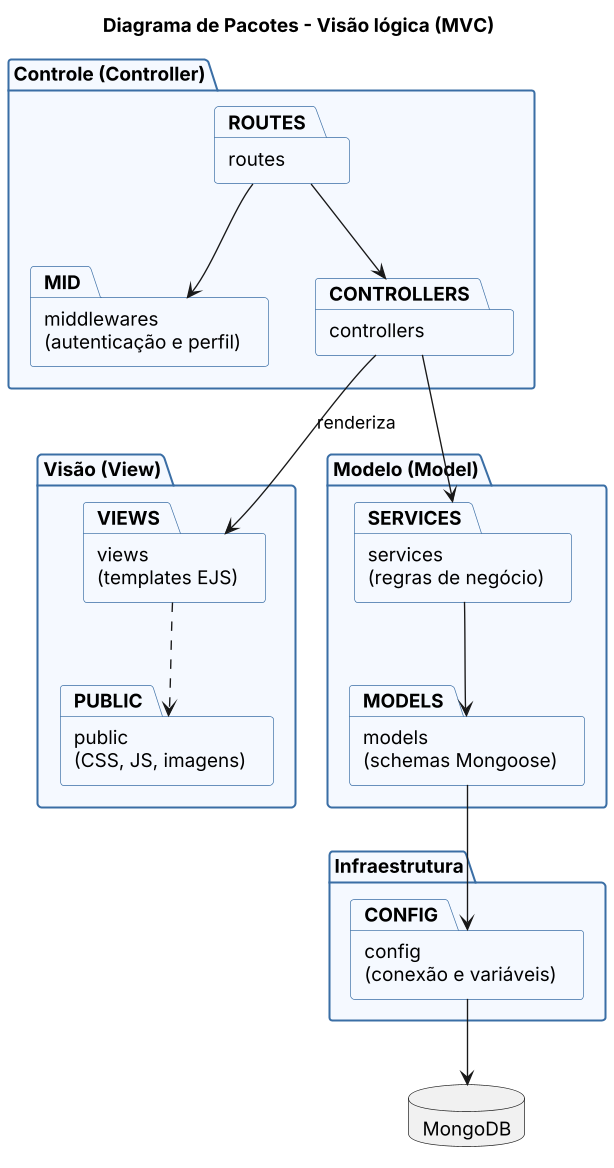

The diagram above was rendered by PlantUML. Its source (embedded in the PNG):
@startuml pacotes
title Diagrama de Pacotes - Visão lógica (MVC)
skinparam shadowing false
skinparam dpi 130
skinparam packageStyle folder
skinparam package {
  BackgroundColor #F5F9FF
  BorderColor #3A6EA5
}

package "Visão (View)" as VIEW {
  package "views\n(templates EJS)" as VIEWS
  package "public\n(CSS, JS, imagens)" as PUBLIC
}
package "Controle (Controller)" as CTRL {
  package "routes" as ROUTES
  package "middlewares\n(autenticação e perfil)" as MID
  package "controllers" as CONTROLLERS
}
package "Modelo (Model)" as MODEL {
  package "services\n(regras de negócio)" as SERVICES
  package "models\n(schemas Mongoose)" as MODELS
}
package "Infraestrutura" as INFRA {
  package "config\n(conexão e variáveis)" as CONFIG
}
database "MongoDB" as DB

ROUTES --> MID
ROUTES --> CONTROLLERS
CONTROLLERS --> SERVICES
CONTROLLERS --> VIEWS : renderiza
SERVICES --> MODELS
MODELS --> CONFIG
CONFIG --> DB
VIEWS ..> PUBLIC
@enduml